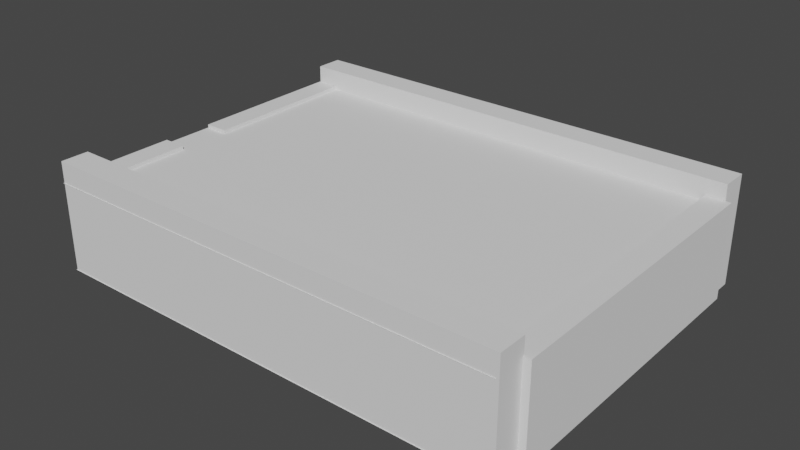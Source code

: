 # Source: house_1.blend  (saved by Blender 2.92.15; exported with 4.5.12 LTS)
import bpy
from mathutils import Matrix  # noqa: F401  (used for matrix-valued properties, if any)

bpy.ops.wm.read_factory_settings(use_empty=True)
scene = bpy.context.scene
scene.name = 'Scene'

# ---- collections
col_collection = bpy.data.collections.new('Collection'); scene.collection.children.link(col_collection)

# ---- world
world_world = bpy.data.worlds.new('World'); scene.world = world_world
world_world.use_nodes = True; world_world.node_tree.nodes.clear()
_N = world_world.node_tree.nodes; _L = world_world.node_tree.links
n0 = _N.new('ShaderNodeOutputWorld'); n0.name = 'World Output'; n0.location = (300, 300)
n1 = _N.new('ShaderNodeBackground'); n1.name = 'Background'; n1.location = (10, 300)
n1.inputs[0].default_value = (0.05088, 0.05088, 0.05088, 1.0)
_L.new(n1.outputs[0], n0.inputs[0])
n0.is_active_output = True
world_world.color = (0.05088, 0.05088, 0.05088)
world_world.use_sun_shadow = False
world_world.sun_shadow_jitter_overblur = 0.0

# ---- meshes
me_plane = bpy.data.meshes.new('Plane')
me_plane.from_pydata([(-1.0, -1.0, 0.0), (1.0, -1.0, 0.0), (-1.0, 1.0, 0.0), (1.0, 1.0, 0.0)], [], [(0, 1, 3, 2)])
_uv = me_plane.uv_layers.new(name='UVMap')
_uv.uv.foreach_set('vector', [0.0, 0.0, 1.0, 0.0, 1.0, 1.0, 0.0, 1.0])
me_plane.use_remesh_fix_poles = True
me_plane.use_remesh_preserve_attributes = False
me_plane.use_mirror_vertex_groups = False
me_plane.update()
me_cube_003 = bpy.data.meshes.new('Cube.003')
me_cube_003.from_pydata([(-14.14, -0.8345, -3.275), (-14.14, -0.8345, 3.275), (-14.14, 0.8345, -3.275), (-14.14, 0.8345, 3.275), (14.14, -0.8345, -3.275), (14.14, -0.8345, 3.275), (14.14, 0.8345, -3.275), (14.14, 0.8345, 3.275)], [], [(0, 1, 3, 2), (2, 3, 7, 6), (6, 7, 5, 4), (4, 5, 1, 0), (2, 6, 4, 0), (7, 3, 1, 5)])
_uv = me_cube_003.uv_layers.new(name='UVMap')
_uv.uv.foreach_set('vector', [0.375, 0.0, 0.625, 0.0, 0.625, 0.25, 0.375, 0.25, 0.375, 0.25, 0.625, 0.25, 0.625, 0.5, 0.375, 0.5, 0.375, 0.5, 0.625, 0.5, 0.625, 0.75, 0.375, 0.75, 0.375, 0.75, 0.625, 0.75, 0.625, 1.0, 0.375, 1.0, 0.125, 0.5, 0.375, 0.5, 0.375, 0.75, 0.125, 0.75, 0.625, 0.5, 0.875, 0.5, 0.875, 0.75, 0.625, 0.75])
me_cube_003.use_remesh_fix_poles = True
me_cube_003.use_remesh_preserve_attributes = False
me_cube_003.use_mirror_vertex_groups = False
me_cube_003.update()
me_cube_005 = bpy.data.meshes.new('Cube.005')
me_cube_005.from_pydata([(-14.14, -0.8345, -3.275), (-14.14, -0.8345, 3.275), (-14.14, 0.8345, -3.275), (-14.14, 0.8345, 3.275), (14.14, -0.8345, -3.275), (14.14, -0.8345, 3.275), (14.14, 0.8345, -3.275), (14.14, 0.8345, 3.275)], [], [(0, 1, 3, 2), (2, 3, 7, 6), (6, 7, 5, 4), (4, 5, 1, 0), (2, 6, 4, 0), (7, 3, 1, 5)])
_uv = me_cube_005.uv_layers.new(name='UVMap')
_uv.uv.foreach_set('vector', [0.375, 0.0, 0.625, 0.0, 0.625, 0.25, 0.375, 0.25, 0.375, 0.25, 0.625, 0.25, 0.625, 0.5, 0.375, 0.5, 0.375, 0.5, 0.625, 0.5, 0.625, 0.75, 0.375, 0.75, 0.375, 0.75, 0.625, 0.75, 0.625, 1.0, 0.375, 1.0, 0.125, 0.5, 0.375, 0.5, 0.375, 0.75, 0.125, 0.75, 0.625, 0.5, 0.875, 0.5, 0.875, 0.75, 0.625, 0.75])
me_cube_005.use_remesh_fix_poles = True
me_cube_005.use_remesh_preserve_attributes = False
me_cube_005.use_mirror_vertex_groups = False
me_cube_005.update()
me_cube_006 = bpy.data.meshes.new('Cube.006')
me_cube_006.from_pydata([(-14.14, -0.8345, -3.275), (-14.14, -0.8345, 3.275), (-14.14, 0.8345, -3.275), (-14.14, 0.8345, 3.275), (14.14, -0.8345, -3.275), (14.14, -0.8345, 3.275), (14.14, 0.8345, -3.275), (14.14, 0.8345, 3.275)], [], [(0, 1, 3, 2), (2, 3, 7, 6), (6, 7, 5, 4), (4, 5, 1, 0), (2, 6, 4, 0), (7, 3, 1, 5)])
_uv = me_cube_006.uv_layers.new(name='UVMap')
_uv.uv.foreach_set('vector', [0.375, 0.0, 0.625, 0.0, 0.625, 0.25, 0.375, 0.25, 0.375, 0.25, 0.625, 0.25, 0.625, 0.5, 0.375, 0.5, 0.375, 0.5, 0.625, 0.5, 0.625, 0.75, 0.375, 0.75, 0.375, 0.75, 0.625, 0.75, 0.625, 1.0, 0.375, 1.0, 0.125, 0.5, 0.375, 0.5, 0.375, 0.75, 0.125, 0.75, 0.625, 0.5, 0.875, 0.5, 0.875, 0.75, 0.625, 0.75])
me_cube_006.use_remesh_fix_poles = True
me_cube_006.use_remesh_preserve_attributes = False
me_cube_006.use_mirror_vertex_groups = False
me_cube_006.update()
me_cube_004 = bpy.data.meshes.new('Cube.004')
me_cube_004.from_pydata([(-14.14, -0.8345, -3.275), (-14.14, -0.8345, 3.275), (-14.14, 0.8345, -3.275), (-14.14, 0.8345, 3.275), (14.14, -0.8345, -3.275), (14.14, -0.8345, 3.275), (14.14, 0.8345, -3.275), (14.14, 0.8345, 3.275)], [], [(0, 1, 3, 2), (2, 3, 7, 6), (6, 7, 5, 4), (4, 5, 1, 0), (2, 6, 4, 0), (7, 3, 1, 5)])
_uv = me_cube_004.uv_layers.new(name='UVMap')
_uv.uv.foreach_set('vector', [0.375, 0.0, 0.625, 0.0, 0.625, 0.25, 0.375, 0.25, 0.375, 0.25, 0.625, 0.25, 0.625, 0.5, 0.375, 0.5, 0.375, 0.5, 0.625, 0.5, 0.625, 0.75, 0.375, 0.75, 0.375, 0.75, 0.625, 0.75, 0.625, 1.0, 0.375, 1.0, 0.125, 0.5, 0.375, 0.5, 0.375, 0.75, 0.125, 0.75, 0.625, 0.5, 0.875, 0.5, 0.875, 0.75, 0.625, 0.75])
me_cube_004.use_remesh_fix_poles = True
me_cube_004.use_remesh_preserve_attributes = False
me_cube_004.use_mirror_vertex_groups = False
me_cube_004.update()
me_cube_007 = bpy.data.meshes.new('Cube.007')
me_cube_007.from_pydata([(-14.14, -0.8345, -3.275), (-14.14, -0.8345, 3.275), (-14.14, 0.8345, -3.275), (-14.14, 0.8345, 3.275), (14.14, -0.8345, -3.275), (14.14, -0.8345, 3.275), (14.14, 0.8345, -3.275), (14.14, 0.8345, 3.275)], [], [(0, 1, 3, 2), (2, 3, 7, 6), (6, 7, 5, 4), (4, 5, 1, 0), (2, 6, 4, 0), (7, 3, 1, 5)])
_uv = me_cube_007.uv_layers.new(name='UVMap')
_uv.uv.foreach_set('vector', [0.375, 0.0, 0.625, 0.0, 0.625, 0.25, 0.375, 0.25, 0.375, 0.25, 0.625, 0.25, 0.625, 0.5, 0.375, 0.5, 0.375, 0.5, 0.625, 0.5, 0.625, 0.75, 0.375, 0.75, 0.375, 0.75, 0.625, 0.75, 0.625, 1.0, 0.375, 1.0, 0.125, 0.5, 0.375, 0.5, 0.375, 0.75, 0.125, 0.75, 0.625, 0.5, 0.875, 0.5, 0.875, 0.75, 0.625, 0.75])
me_cube_007.use_remesh_fix_poles = True
me_cube_007.use_remesh_preserve_attributes = False
me_cube_007.use_mirror_vertex_groups = False
me_cube_007.update()
me_plane_001 = bpy.data.meshes.new('Plane.001')
me_plane_001.from_pydata([(-1.0, -1.0, 0.0), (1.0, -1.0, 0.0), (-1.0, 1.0, 0.0), (1.0, 1.0, 0.0)], [], [(0, 1, 3, 2)])
_uv = me_plane_001.uv_layers.new(name='UVMap')
_uv.uv.foreach_set('vector', [0.0, 0.0, 1.0, 0.0, 1.0, 1.0, 0.0, 1.0])
me_plane_001.use_remesh_fix_poles = True
me_plane_001.use_remesh_preserve_attributes = False
me_plane_001.use_mirror_vertex_groups = False
me_plane_001.update()

# ---- objects
ob_plane = bpy.data.objects.new('Plane', me_plane)
ob_cube_002 = bpy.data.objects.new('Cube.002', me_cube_003)
ob_cube_003 = bpy.data.objects.new('Cube.003', me_cube_005)
ob_cube_004 = bpy.data.objects.new('Cube.004', me_cube_006)
ob_cube_001 = bpy.data.objects.new('Cube.001', me_cube_004)
ob_cube_005 = bpy.data.objects.new('Cube.005', me_cube_007)
ob_plane_001 = bpy.data.objects.new('Plane.001', me_plane_001)

# ---- transforms, parenting, visibility, modifiers, constraints
ob_plane.location = (0.0, 0.0, 0.0)
ob_plane.scale = (14.09, 10.77, 1.0)
ob_plane.lineart.crease_threshold = 0.0
ob_cube_002.location = (13.9, 0.001255, 2.764)
ob_cube_002.rotation_euler = (0.0, -0.0, -1.565)
ob_cube_002.scale = (-0.6457, -0.8627, -0.8627)
ob_cube_002.lineart.crease_threshold = 0.0
ob_cube_003.location = (-13.35, 4.406, 2.764)
ob_cube_003.rotation_euler = (0.0, -0.0, -1.565)
ob_cube_003.scale = (-0.3559, -0.8372, -0.8372)
ob_cube_003.lineart.crease_threshold = 0.0
ob_cube_004.location = (-13.35, -6.631, 2.764)
ob_cube_004.rotation_euler = (0.0, -0.0, -1.565)
ob_cube_004.scale = (-0.2061, -0.8372, -0.8372)
ob_cube_004.lineart.crease_threshold = 0.0
ob_cube_001.location = (0.1117, -9.894, 3.275)
ob_cube_001.lineart.crease_threshold = 0.0
ob_cube_005.location = (0.1117, 9.921, 3.275)
ob_cube_005.lineart.crease_threshold = 0.0
ob_plane_001.location = (0.0, 0.0, 5.28)
ob_plane_001.scale = (14.09, 10.77, 1.0)
ob_plane_001.lineart.crease_threshold = 0.0

# ---- collection membership
col_collection.objects.link(ob_plane)
col_collection.objects.link(ob_cube_002)
col_collection.objects.link(ob_cube_003)
col_collection.objects.link(ob_cube_004)
col_collection.objects.link(ob_cube_001)
col_collection.objects.link(ob_cube_005)
col_collection.objects.link(ob_plane_001)

# ---- scene / render settings (as saved in the file)
scene.frame_start = 1; scene.frame_end = 250; scene.frame_set(1)
scene.render.engine = 'BLENDER_EEVEE_NEXT'
scene.cycles.use_denoising = False
scene.cycles.samples = 128
scene.cycles.sampling_pattern = 'TABULATED_SOBOL'
scene.cycles.use_adaptive_sampling = False
scene.cycles.use_light_tree = False
scene.view_settings.view_transform = 'Filmic'
bpy.context.view_layer.update()

# ---- added for rendering (the .blend has no active camera and no usable light): camera, sun
cam_auto = bpy.data.cameras.new('AutoCamera')
cam_auto.lens = 50.0
cam_auto.sensor_width = 36.0
cam_auto.clip_end = 1000.0
ob_auto_camera = bpy.data.objects.new('AutoCamera', cam_auto)
scene.collection.objects.link(ob_auto_camera)
ob_auto_camera.location = (34.0887, -40.5576, 30.2826)
ob_auto_camera.rotation_euler = (1.09748, -7.21219e-08, 0.694738)
scene.camera = ob_auto_camera
light_auto_sun = bpy.data.lights.new('AutoSun', 'SUN')
light_auto_sun.energy = 3.0
light_auto_sun.angle = 0.0523599
ob_auto_sun = bpy.data.objects.new('AutoSun', light_auto_sun)
scene.collection.objects.link(ob_auto_sun)
ob_auto_sun.rotation_euler = (0.872665, 0.174533, 0.523599)
bpy.context.view_layer.update()
